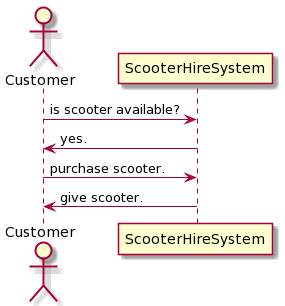

The diagram above was rendered by PlantUML. Its source (embedded in the PNG):
@startuml
actor Customer
Customer -> ScooterHireSystem: is scooter available?
ScooterHireSystem -> Customer: yes.
Customer -> ScooterHireSystem: purchase scooter. 
ScooterHireSystem -> Customer: give scooter.
@enduml